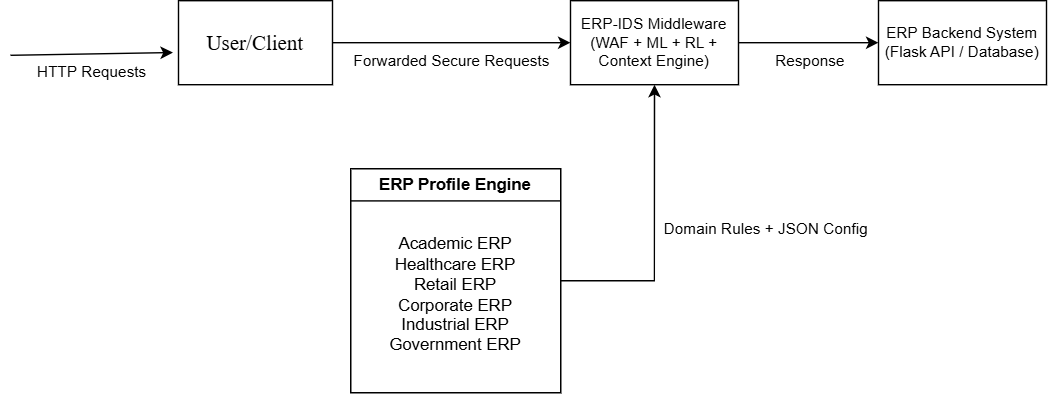

The diagram above was exported from draw.io. Its source (the exported page's mxGraphModel, read from the mxfile embedded in the PNG):
<mxGraphModel dx="2133" dy="628" grid="1" gridSize="10" guides="0" tooltips="1" connect="1" arrows="1" fold="1" page="1" pageScale="1" pageWidth="1169" pageHeight="827" math="0" shadow="0" adaptiveColors="none">
  <root>
    <mxCell id="0" />
    <mxCell id="1" parent="0" />
    <mxCell id="YY_FCPl2QXD8Nsm8TfJA-2" parent="1" style="rounded=0;whiteSpace=wrap;html=1;fontSize=11;labelBackgroundColor=none;movable=0;resizable=0;rotatable=0;deletable=0;editable=0;locked=1;connectable=0;" value="ERP Backend System&#10;(Flask API / Database)" vertex="1">
      <mxGeometry height="60" width="120" x="620" y="200" as="geometry" />
    </mxCell>
    <mxCell id="YY_FCPl2QXD8Nsm8TfJA-7" edge="1" parent="1" source="YY_FCPl2QXD8Nsm8TfJA-3" style="edgeStyle=orthogonalEdgeStyle;rounded=0;orthogonalLoop=1;jettySize=auto;html=1;entryX=0;entryY=0.5;entryDx=0;entryDy=0;labelBackgroundColor=none;movable=0;resizable=0;rotatable=0;deletable=0;editable=0;locked=1;connectable=0;fontColor=default;" target="YY_FCPl2QXD8Nsm8TfJA-2" value="&lt;br&gt;&lt;div&gt;&lt;br&gt;&lt;/div&gt;&lt;div&gt;Response&lt;/div&gt;">
      <mxGeometry relative="1" as="geometry">
        <mxPoint as="offset" />
        <mxPoint x="610" y="230" as="targetPoint" />
      </mxGeometry>
    </mxCell>
    <mxCell id="YY_FCPl2QXD8Nsm8TfJA-3" parent="1" style="rounded=0;whiteSpace=wrap;html=1;fontSize=11;labelBackgroundColor=none;movable=0;resizable=0;rotatable=0;deletable=0;editable=0;locked=1;connectable=0;" value="ERP-IDS Middleware&#10;(WAF + ML + RL + Context Engine)" vertex="1">
      <mxGeometry height="60" width="120" x="400" y="200" as="geometry" />
    </mxCell>
    <mxCell id="YY_FCPl2QXD8Nsm8TfJA-8" edge="1" parent="1" style="endArrow=classic;html=1;rounded=0;entryX=-0.036;entryY=0.617;entryDx=0;entryDy=0;entryPerimeter=0;endFill=1;labelBackgroundColor=none;movable=1;resizable=1;rotatable=1;deletable=1;editable=1;locked=0;connectable=1;fontColor=default;" target="YY_FCPl2QXD8Nsm8TfJA-1" value="&lt;div&gt;&lt;br&gt;&lt;/div&gt;&lt;div&gt;&lt;br&gt;&lt;/div&gt;&lt;div&gt;HTTP Requests&lt;/div&gt;">
      <mxGeometry height="50" relative="1" width="50" as="geometry">
        <mxPoint y="239" as="sourcePoint" />
        <mxPoint x="120" y="240" as="targetPoint" />
      </mxGeometry>
    </mxCell>
    <mxCell id="YY_FCPl2QXD8Nsm8TfJA-11" edge="1" parent="1" source="YY_FCPl2QXD8Nsm8TfJA-1" style="edgeStyle=orthogonalEdgeStyle;rounded=0;orthogonalLoop=1;jettySize=auto;html=1;exitX=1;exitY=0.5;exitDx=0;exitDy=0;fontSize=11;labelBackgroundColor=none;movable=0;resizable=0;rotatable=0;deletable=0;editable=0;locked=1;connectable=0;fontColor=default;" target="YY_FCPl2QXD8Nsm8TfJA-3" value="&lt;div&gt;&lt;br&gt;&lt;/div&gt;&lt;div&gt;&lt;br&gt;&lt;/div&gt;&lt;div&gt;Forwarded Secure Requests&lt;/div&gt;">
      <mxGeometry relative="1" as="geometry" />
    </mxCell>
    <mxCell id="YY_FCPl2QXD8Nsm8TfJA-1" parent="1" style="rounded=0;whiteSpace=wrap;html=1;fontFamily=Times New Roman;fontSize=15;labelBackgroundColor=none;movable=0;resizable=0;rotatable=0;deletable=0;editable=0;locked=1;connectable=0;" value="User/Client" vertex="1">
      <mxGeometry height="60" width="110" x="120" y="200" as="geometry" />
    </mxCell>
    <mxCell id="YY_FCPl2QXD8Nsm8TfJA-16" edge="1" parent="1" source="YY_FCPl2QXD8Nsm8TfJA-13" style="edgeStyle=orthogonalEdgeStyle;rounded=0;orthogonalLoop=1;jettySize=auto;html=1;entryX=0.5;entryY=1;entryDx=0;entryDy=0;labelBackgroundColor=none;movable=0;resizable=0;rotatable=0;deletable=0;editable=0;locked=1;connectable=0;fontColor=default;" target="YY_FCPl2QXD8Nsm8TfJA-3" value="&amp;nbsp; &amp;nbsp; &amp;nbsp; &amp;nbsp; &amp;nbsp; &amp;nbsp; &amp;nbsp; &amp;nbsp; &amp;nbsp; &amp;nbsp; &amp;nbsp; &amp;nbsp; &amp;nbsp; &amp;nbsp; &amp;nbsp; &amp;nbsp; &amp;nbsp; &amp;nbsp; &amp;nbsp; &amp;nbsp; &amp;nbsp; &amp;nbsp; &amp;nbsp; &amp;nbsp; &amp;nbsp; &amp;nbsp; Domain Rules + JSON Config">
      <mxGeometry relative="1" x="-0.001" as="geometry">
        <mxPoint as="offset" />
        <mxPoint x="455" y="270" as="targetPoint" />
      </mxGeometry>
    </mxCell>
    <mxCell id="YY_FCPl2QXD8Nsm8TfJA-13" parent="1" style="swimlane;whiteSpace=wrap;html=1;labelBackgroundColor=none;movable=0;resizable=0;rotatable=0;deletable=0;editable=0;locked=1;connectable=0;" value="ERP Profile Engine" vertex="1">
      <mxGeometry height="160" width="150" x="243" y="320" as="geometry" />
    </mxCell>
    <mxCell id="YY_FCPl2QXD8Nsm8TfJA-15" parent="YY_FCPl2QXD8Nsm8TfJA-13" style="text;html=1;whiteSpace=wrap;strokeColor=none;fillColor=none;align=center;verticalAlign=middle;rounded=0;labelBackgroundColor=none;movable=0;resizable=0;rotatable=0;deletable=0;editable=0;locked=1;connectable=0;" value="&lt;div&gt;Academic ERP&lt;/div&gt;&lt;div&gt;Healthcare ERP&lt;/div&gt;&lt;div&gt;Retail ERP&lt;/div&gt;&lt;div&gt;Corporate ERP&lt;/div&gt;&lt;div&gt;Industrial ERP&lt;/div&gt;&lt;div&gt;Government ERP&lt;/div&gt;" vertex="1">
      <mxGeometry height="100" width="130" x="10" y="40" as="geometry" />
    </mxCell>
  </root>
</mxGraphModel>